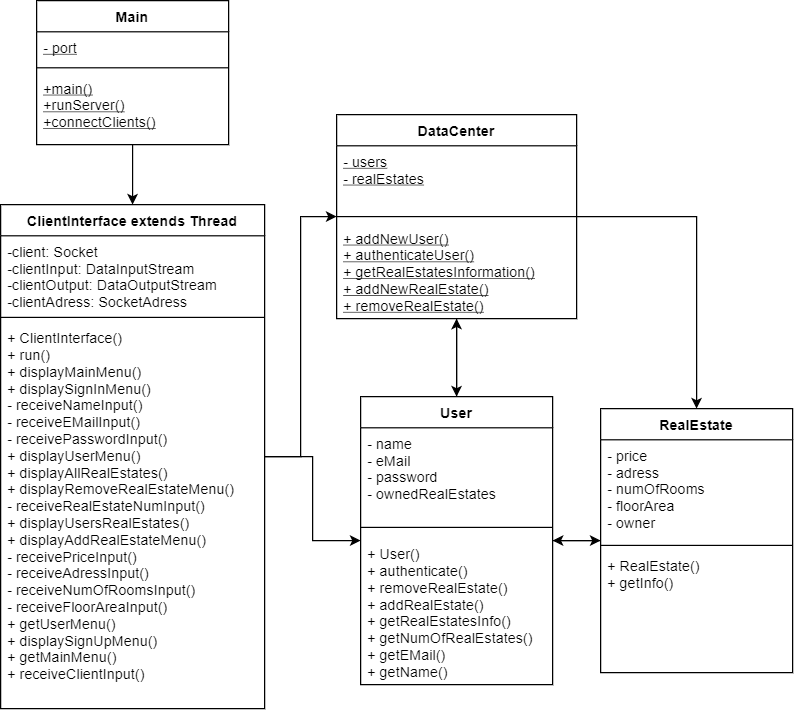

The diagram above was exported from draw.io. Its source (the exported page's mxGraphModel, read from the mxfile embedded in the PNG):
<mxGraphModel dx="1086" dy="806" grid="1" gridSize="10" guides="1" tooltips="1" connect="1" arrows="1" fold="1" page="1" pageScale="1" pageWidth="850" pageHeight="1100" math="0" shadow="0">
  <root>
    <mxCell id="0" />
    <mxCell id="1" parent="0" />
    <mxCell id="ul5ZDdfMionyKRLc5kxO-14" style="edgeStyle=orthogonalEdgeStyle;rounded=0;orthogonalLoop=1;jettySize=auto;html=1;" parent="1" source="hi_FXAqxv4JR-hP9kOLW-1" target="hi_FXAqxv4JR-hP9kOLW-5" edge="1">
      <mxGeometry relative="1" as="geometry" />
    </mxCell>
    <mxCell id="hi_FXAqxv4JR-hP9kOLW-1" value="Main" style="swimlane;fontStyle=1;align=center;verticalAlign=top;childLayout=stackLayout;horizontal=1;startSize=26;horizontalStack=0;resizeParent=1;resizeParentMax=0;resizeLast=0;collapsible=1;marginBottom=0;" parent="1" vertex="1">
      <mxGeometry x="170" y="370" width="160" height="120" as="geometry" />
    </mxCell>
    <mxCell id="hi_FXAqxv4JR-hP9kOLW-2" value="- port" style="text;strokeColor=none;fillColor=none;align=left;verticalAlign=top;spacingLeft=4;spacingRight=4;overflow=hidden;rotatable=0;points=[[0,0.5],[1,0.5]];portConstraint=eastwest;fontStyle=4" parent="hi_FXAqxv4JR-hP9kOLW-1" vertex="1">
      <mxGeometry y="26" width="160" height="26" as="geometry" />
    </mxCell>
    <mxCell id="hi_FXAqxv4JR-hP9kOLW-3" value="" style="line;strokeWidth=1;fillColor=none;align=left;verticalAlign=middle;spacingTop=-1;spacingLeft=3;spacingRight=3;rotatable=0;labelPosition=right;points=[];portConstraint=eastwest;" parent="hi_FXAqxv4JR-hP9kOLW-1" vertex="1">
      <mxGeometry y="52" width="160" height="8" as="geometry" />
    </mxCell>
    <mxCell id="hi_FXAqxv4JR-hP9kOLW-4" value="+main()&#10;+runServer()&#10;+connectClients()&#10;" style="text;strokeColor=none;fillColor=none;align=left;verticalAlign=top;spacingLeft=4;spacingRight=4;overflow=hidden;rotatable=0;points=[[0,0.5],[1,0.5]];portConstraint=eastwest;fontStyle=4" parent="hi_FXAqxv4JR-hP9kOLW-1" vertex="1">
      <mxGeometry y="60" width="160" height="60" as="geometry" />
    </mxCell>
    <mxCell id="ul5ZDdfMionyKRLc5kxO-16" style="edgeStyle=orthogonalEdgeStyle;rounded=0;orthogonalLoop=1;jettySize=auto;html=1;" parent="1" source="hi_FXAqxv4JR-hP9kOLW-5" target="hi_FXAqxv4JR-hP9kOLW-13" edge="1">
      <mxGeometry relative="1" as="geometry" />
    </mxCell>
    <mxCell id="ul5ZDdfMionyKRLc5kxO-17" style="edgeStyle=orthogonalEdgeStyle;rounded=0;orthogonalLoop=1;jettySize=auto;html=1;" parent="1" source="hi_FXAqxv4JR-hP9kOLW-5" target="hi_FXAqxv4JR-hP9kOLW-9" edge="1">
      <mxGeometry relative="1" as="geometry" />
    </mxCell>
    <mxCell id="hi_FXAqxv4JR-hP9kOLW-5" value="ClientInterface extends Thread" style="swimlane;fontStyle=1;align=center;verticalAlign=top;childLayout=stackLayout;horizontal=1;startSize=26;horizontalStack=0;resizeParent=1;resizeParentMax=0;resizeLast=0;collapsible=1;marginBottom=0;" parent="1" vertex="1">
      <mxGeometry x="140" y="540" width="220" height="420" as="geometry" />
    </mxCell>
    <mxCell id="hi_FXAqxv4JR-hP9kOLW-6" value="-client: Socket&#10;-clientInput: DataInputStream&#10;-clientOutput: DataOutputStream&#10;-clientAdress: SocketAdress&#10;" style="text;strokeColor=none;fillColor=none;align=left;verticalAlign=top;spacingLeft=4;spacingRight=4;overflow=hidden;rotatable=0;points=[[0,0.5],[1,0.5]];portConstraint=eastwest;" parent="hi_FXAqxv4JR-hP9kOLW-5" vertex="1">
      <mxGeometry y="26" width="220" height="64" as="geometry" />
    </mxCell>
    <mxCell id="hi_FXAqxv4JR-hP9kOLW-7" value="" style="line;strokeWidth=1;fillColor=none;align=left;verticalAlign=middle;spacingTop=-1;spacingLeft=3;spacingRight=3;rotatable=0;labelPosition=right;points=[];portConstraint=eastwest;" parent="hi_FXAqxv4JR-hP9kOLW-5" vertex="1">
      <mxGeometry y="90" width="220" height="8" as="geometry" />
    </mxCell>
    <mxCell id="hi_FXAqxv4JR-hP9kOLW-8" value="+ ClientInterface()&#10;+ run()&#10;+ displayMainMenu()&#10;+ displaySignInMenu()&#10;- receiveNameInput()&#10;- receiveEMailInput()&#10;- receivePasswordInput()&#10;+ displayUserMenu()&#10;+ displayAllRealEstates()&#10;+ displayRemoveRealEstateMenu()&#10;- receiveRealEstateNumInput()&#10;+ displayUsersRealEstates()&#10;+ displayAddRealEstateMenu()&#10;- receivePriceInput()&#10;- receiveAdressInput()&#10;- receiveNumOfRoomsInput()&#10;- receiveFloorAreaInput()&#10;+ getUserMenu()&#10;+ displaySignUpMenu()&#10;+ getMainMenu()&#10;+ receiveClientInput()&#10;" style="text;strokeColor=none;fillColor=none;align=left;verticalAlign=top;spacingLeft=4;spacingRight=4;overflow=hidden;rotatable=0;points=[[0,0.5],[1,0.5]];portConstraint=eastwest;" parent="hi_FXAqxv4JR-hP9kOLW-5" vertex="1">
      <mxGeometry y="98" width="220" height="322" as="geometry" />
    </mxCell>
    <mxCell id="ul5ZDdfMionyKRLc5kxO-18" style="edgeStyle=orthogonalEdgeStyle;rounded=0;orthogonalLoop=1;jettySize=auto;html=1;" parent="1" source="hi_FXAqxv4JR-hP9kOLW-9" target="ul5ZDdfMionyKRLc5kxO-1" edge="1">
      <mxGeometry relative="1" as="geometry" />
    </mxCell>
    <mxCell id="ul5ZDdfMionyKRLc5kxO-19" style="edgeStyle=orthogonalEdgeStyle;rounded=0;orthogonalLoop=1;jettySize=auto;html=1;" parent="1" source="hi_FXAqxv4JR-hP9kOLW-9" target="hi_FXAqxv4JR-hP9kOLW-13" edge="1">
      <mxGeometry relative="1" as="geometry" />
    </mxCell>
    <mxCell id="hi_FXAqxv4JR-hP9kOLW-9" value="User" style="swimlane;fontStyle=1;align=center;verticalAlign=top;childLayout=stackLayout;horizontal=1;startSize=26;horizontalStack=0;resizeParent=1;resizeParentMax=0;resizeLast=0;collapsible=1;marginBottom=0;" parent="1" vertex="1">
      <mxGeometry x="440" y="700" width="160" height="240" as="geometry" />
    </mxCell>
    <mxCell id="hi_FXAqxv4JR-hP9kOLW-10" value="- name&#10;- eMail&#10;- password&#10;- ownedRealEstates&#10;" style="text;strokeColor=none;fillColor=none;align=left;verticalAlign=top;spacingLeft=4;spacingRight=4;overflow=hidden;rotatable=0;points=[[0,0.5],[1,0.5]];portConstraint=eastwest;" parent="hi_FXAqxv4JR-hP9kOLW-9" vertex="1">
      <mxGeometry y="26" width="160" height="74" as="geometry" />
    </mxCell>
    <mxCell id="hi_FXAqxv4JR-hP9kOLW-11" value="" style="line;strokeWidth=1;fillColor=none;align=left;verticalAlign=middle;spacingTop=-1;spacingLeft=3;spacingRight=3;rotatable=0;labelPosition=right;points=[];portConstraint=eastwest;" parent="hi_FXAqxv4JR-hP9kOLW-9" vertex="1">
      <mxGeometry y="100" width="160" height="18" as="geometry" />
    </mxCell>
    <mxCell id="hi_FXAqxv4JR-hP9kOLW-12" value="+ User()&#10;+ authenticate()&#10;+ removeRealEstate()&#10;+ addRealEstate()&#10;+ getRealEstatesInfo()&#10;+ getNumOfRealEstates()&#10;+ getEMail()&#10;+ getName()" style="text;strokeColor=none;fillColor=none;align=left;verticalAlign=top;spacingLeft=4;spacingRight=4;overflow=hidden;rotatable=0;points=[[0,0.5],[1,0.5]];portConstraint=eastwest;" parent="hi_FXAqxv4JR-hP9kOLW-9" vertex="1">
      <mxGeometry y="118" width="160" height="122" as="geometry" />
    </mxCell>
    <mxCell id="ul5ZDdfMionyKRLc5kxO-22" style="edgeStyle=orthogonalEdgeStyle;rounded=0;orthogonalLoop=1;jettySize=auto;html=1;" parent="1" source="hi_FXAqxv4JR-hP9kOLW-13" target="hi_FXAqxv4JR-hP9kOLW-9" edge="1">
      <mxGeometry relative="1" as="geometry" />
    </mxCell>
    <mxCell id="ul5ZDdfMionyKRLc5kxO-23" style="edgeStyle=orthogonalEdgeStyle;rounded=0;orthogonalLoop=1;jettySize=auto;html=1;" parent="1" source="hi_FXAqxv4JR-hP9kOLW-13" target="ul5ZDdfMionyKRLc5kxO-1" edge="1">
      <mxGeometry relative="1" as="geometry" />
    </mxCell>
    <mxCell id="hi_FXAqxv4JR-hP9kOLW-13" value="DataCenter" style="swimlane;fontStyle=1;align=center;verticalAlign=top;childLayout=stackLayout;horizontal=1;startSize=26;horizontalStack=0;resizeParent=1;resizeParentMax=0;resizeLast=0;collapsible=1;marginBottom=0;" parent="1" vertex="1">
      <mxGeometry x="420" y="465" width="200" height="170" as="geometry" />
    </mxCell>
    <mxCell id="hi_FXAqxv4JR-hP9kOLW-14" value="- users&#10;- realEstates" style="text;strokeColor=none;fillColor=none;align=left;verticalAlign=top;spacingLeft=4;spacingRight=4;overflow=hidden;rotatable=0;points=[[0,0.5],[1,0.5]];portConstraint=eastwest;fontStyle=4" parent="hi_FXAqxv4JR-hP9kOLW-13" vertex="1">
      <mxGeometry y="26" width="200" height="54" as="geometry" />
    </mxCell>
    <mxCell id="hi_FXAqxv4JR-hP9kOLW-15" value="" style="line;strokeWidth=1;fillColor=none;align=left;verticalAlign=middle;spacingTop=-1;spacingLeft=3;spacingRight=3;rotatable=0;labelPosition=right;points=[];portConstraint=eastwest;" parent="hi_FXAqxv4JR-hP9kOLW-13" vertex="1">
      <mxGeometry y="80" width="200" height="10" as="geometry" />
    </mxCell>
    <mxCell id="hi_FXAqxv4JR-hP9kOLW-16" value="+ addNewUser()&#10;+ authenticateUser()&#10;+ getRealEstatesInformation()&#10;+ addNewRealEstate()&#10;+ removeRealEstate()" style="text;strokeColor=none;fillColor=none;align=left;verticalAlign=top;spacingLeft=4;spacingRight=4;overflow=hidden;rotatable=0;points=[[0,0.5],[1,0.5]];portConstraint=eastwest;fontStyle=4" parent="hi_FXAqxv4JR-hP9kOLW-13" vertex="1">
      <mxGeometry y="90" width="200" height="80" as="geometry" />
    </mxCell>
    <mxCell id="ul5ZDdfMionyKRLc5kxO-20" style="edgeStyle=orthogonalEdgeStyle;rounded=0;orthogonalLoop=1;jettySize=auto;html=1;" parent="1" source="ul5ZDdfMionyKRLc5kxO-1" target="hi_FXAqxv4JR-hP9kOLW-9" edge="1">
      <mxGeometry relative="1" as="geometry" />
    </mxCell>
    <mxCell id="ul5ZDdfMionyKRLc5kxO-1" value="RealEstate" style="swimlane;fontStyle=1;align=center;verticalAlign=top;childLayout=stackLayout;horizontal=1;startSize=26;horizontalStack=0;resizeParent=1;resizeParentMax=0;resizeLast=0;collapsible=1;marginBottom=0;" parent="1" vertex="1">
      <mxGeometry x="640" y="710" width="160" height="220" as="geometry" />
    </mxCell>
    <mxCell id="ul5ZDdfMionyKRLc5kxO-2" value="- price&#10;- adress&#10;- numOfRooms&#10;- floorArea&#10;- owner" style="text;strokeColor=none;fillColor=none;align=left;verticalAlign=top;spacingLeft=4;spacingRight=4;overflow=hidden;rotatable=0;points=[[0,0.5],[1,0.5]];portConstraint=eastwest;fontStyle=0" parent="ul5ZDdfMionyKRLc5kxO-1" vertex="1">
      <mxGeometry y="26" width="160" height="84" as="geometry" />
    </mxCell>
    <mxCell id="ul5ZDdfMionyKRLc5kxO-3" value="" style="line;strokeWidth=1;fillColor=none;align=left;verticalAlign=middle;spacingTop=-1;spacingLeft=3;spacingRight=3;rotatable=0;labelPosition=right;points=[];portConstraint=eastwest;" parent="ul5ZDdfMionyKRLc5kxO-1" vertex="1">
      <mxGeometry y="110" width="160" height="8" as="geometry" />
    </mxCell>
    <mxCell id="ul5ZDdfMionyKRLc5kxO-4" value="+ RealEstate()&#10;+ getInfo()" style="text;strokeColor=none;fillColor=none;align=left;verticalAlign=top;spacingLeft=4;spacingRight=4;overflow=hidden;rotatable=0;points=[[0,0.5],[1,0.5]];portConstraint=eastwest;" parent="ul5ZDdfMionyKRLc5kxO-1" vertex="1">
      <mxGeometry y="118" width="160" height="102" as="geometry" />
    </mxCell>
  </root>
</mxGraphModel>